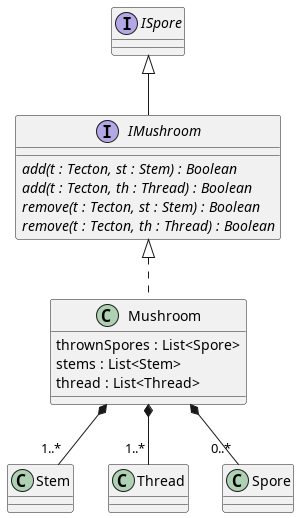

The diagram above was rendered by PlantUML. Its source (embedded in the PNG):
@startuml mushroom

interface IMushroom implements ISpore{
    {abstract} add(t : Tecton, st : Stem) : Boolean
    {abstract} add(t : Tecton, th : Thread) : Boolean
    {abstract} remove(t : Tecton, st : Stem) : Boolean
    {abstract} remove(t : Tecton, th : Thread) : Boolean
}

Mushroom *-- "1..*" Stem
Mushroom *-- "1..*" Thread
Mushroom *-- "0..*" Spore
class Mushroom implements IMushroom{
    thrownSpores : List<Spore>
    stems : List<Stem>
    thread : List<Thread>
}

@enduml